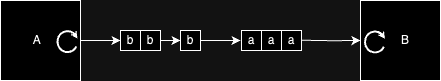

The diagram above was exported from draw.io. Its source (the exported page's mxGraphModel, read from the mxfile embedded in the PNG):
<mxGraphModel dx="2310" dy="719" grid="1" gridSize="10" guides="1" tooltips="1" connect="1" arrows="1" fold="1" page="1" pageScale="1" pageWidth="827" pageHeight="1169" math="0" shadow="0">
  <root>
    <mxCell id="0" />
    <mxCell id="1" parent="0" />
    <mxCell id="MkVeiVEmySy7ejN9M1-Y-1" value="A&amp;nbsp;&amp;nbsp;" style="whiteSpace=wrap;html=1;aspect=fixed;align=center;" vertex="1" parent="1">
      <mxGeometry x="210" y="140" width="80" height="80" as="geometry" />
    </mxCell>
    <mxCell id="MkVeiVEmySy7ejN9M1-Y-2" value="" style="edgeStyle=orthogonalEdgeStyle;rounded=0;orthogonalLoop=1;jettySize=auto;html=1;" edge="1" parent="1" source="MkVeiVEmySy7ejN9M1-Y-1">
      <mxGeometry relative="1" as="geometry">
        <mxPoint x="330" y="180" as="targetPoint" />
      </mxGeometry>
    </mxCell>
    <mxCell id="MkVeiVEmySy7ejN9M1-Y-3" value="&amp;nbsp; &amp;nbsp;B" style="whiteSpace=wrap;html=1;aspect=fixed;" vertex="1" parent="1">
      <mxGeometry x="570" y="140" width="80" height="80" as="geometry" />
    </mxCell>
    <mxCell id="MkVeiVEmySy7ejN9M1-Y-4" value="" style="edgeStyle=orthogonalEdgeStyle;rounded=0;orthogonalLoop=1;jettySize=auto;html=1;entryX=0;entryY=0.5;entryDx=0;entryDy=0;" edge="1" parent="1" target="MkVeiVEmySy7ejN9M1-Y-3">
      <mxGeometry relative="1" as="geometry">
        <mxPoint x="542.5" y="179.71000000000004" as="targetPoint" />
        <mxPoint x="511" y="179.71000000000004" as="sourcePoint" />
      </mxGeometry>
    </mxCell>
    <mxCell id="MkVeiVEmySy7ejN9M1-Y-5" value="" style="group" connectable="0" vertex="1" parent="1">
      <mxGeometry x="267" y="170.63" width="17" height="18" as="geometry" />
    </mxCell>
    <mxCell id="MkVeiVEmySy7ejN9M1-Y-6" value="" style="verticalLabelPosition=bottom;verticalAlign=top;html=1;shape=mxgraph.basic.arc;strokeColor=default;strokeWidth=2;startAngle=0.32452187225087364;endAngle=0.14594290316530364;direction=east;allowArrows=1;fillColor=default;gradientColor=none;connectable=1;collapsible=0;backgroundOutline=0;movable=1;rotatable=1;comic=0;" vertex="1" parent="MkVeiVEmySy7ejN9M1-Y-5">
      <mxGeometry width="20" height="21" as="geometry" />
    </mxCell>
    <mxCell id="MkVeiVEmySy7ejN9M1-Y-7" value="" style="endArrow=none;html=1;rounded=0;strokeWidth=2;endFill=0;startArrow=classic;startFill=1;endSize=6;startSize=1;" edge="1" parent="MkVeiVEmySy7ejN9M1-Y-5">
      <mxGeometry width="50" height="50" relative="1" as="geometry">
        <mxPoint x="20" y="7.485835694051003" as="sourcePoint" />
        <mxPoint x="18" y="4.511331444759214" as="targetPoint" />
      </mxGeometry>
    </mxCell>
    <mxCell id="MkVeiVEmySy7ejN9M1-Y-8" value="" style="group" connectable="0" vertex="1" parent="1">
      <mxGeometry x="574.5" y="171" width="17" height="18" as="geometry" />
    </mxCell>
    <mxCell id="MkVeiVEmySy7ejN9M1-Y-9" value="" style="verticalLabelPosition=bottom;verticalAlign=top;html=1;shape=mxgraph.basic.arc;strokeColor=default;strokeWidth=2;startAngle=0.32452187225087364;endAngle=0.14594290316530364;direction=east;allowArrows=1;fillColor=default;gradientColor=none;connectable=1;collapsible=0;backgroundOutline=0;movable=1;rotatable=1;comic=0;" vertex="1" parent="MkVeiVEmySy7ejN9M1-Y-8">
      <mxGeometry width="20" height="21" as="geometry" />
    </mxCell>
    <mxCell id="MkVeiVEmySy7ejN9M1-Y-10" value="" style="endArrow=none;html=1;rounded=0;strokeWidth=2;endFill=0;startArrow=classic;startFill=1;endSize=6;startSize=1;" edge="1" parent="MkVeiVEmySy7ejN9M1-Y-8">
      <mxGeometry width="50" height="50" relative="1" as="geometry">
        <mxPoint x="20" y="7.485835694051003" as="sourcePoint" />
        <mxPoint x="18" y="4.511331444759214" as="targetPoint" />
      </mxGeometry>
    </mxCell>
    <mxCell id="MkVeiVEmySy7ejN9M1-Y-11" value="" style="group" connectable="0" vertex="1" parent="1">
      <mxGeometry x="451" y="170" width="60" height="20" as="geometry" />
    </mxCell>
    <mxCell id="MkVeiVEmySy7ejN9M1-Y-12" value="a" style="whiteSpace=wrap;html=1;aspect=fixed;" vertex="1" parent="MkVeiVEmySy7ejN9M1-Y-11">
      <mxGeometry width="20" height="20" as="geometry" />
    </mxCell>
    <mxCell id="MkVeiVEmySy7ejN9M1-Y-13" value="a" style="whiteSpace=wrap;html=1;aspect=fixed;" vertex="1" parent="MkVeiVEmySy7ejN9M1-Y-11">
      <mxGeometry x="20" width="20" height="20" as="geometry" />
    </mxCell>
    <mxCell id="MkVeiVEmySy7ejN9M1-Y-14" value="a" style="whiteSpace=wrap;html=1;aspect=fixed;" vertex="1" parent="MkVeiVEmySy7ejN9M1-Y-11">
      <mxGeometry x="40" width="20" height="20" as="geometry" />
    </mxCell>
    <mxCell id="MkVeiVEmySy7ejN9M1-Y-15" value="" style="group" connectable="0" vertex="1" parent="1">
      <mxGeometry x="330" y="170" width="40" height="20" as="geometry" />
    </mxCell>
    <mxCell id="MkVeiVEmySy7ejN9M1-Y-16" value="b" style="whiteSpace=wrap;html=1;aspect=fixed;" vertex="1" parent="MkVeiVEmySy7ejN9M1-Y-15">
      <mxGeometry width="20" height="20" as="geometry" />
    </mxCell>
    <mxCell id="MkVeiVEmySy7ejN9M1-Y-17" value="b" style="whiteSpace=wrap;html=1;aspect=fixed;" vertex="1" parent="MkVeiVEmySy7ejN9M1-Y-15">
      <mxGeometry x="20" width="20" height="20" as="geometry" />
    </mxCell>
    <mxCell id="MkVeiVEmySy7ejN9M1-Y-18" value="" style="edgeStyle=orthogonalEdgeStyle;rounded=0;orthogonalLoop=1;jettySize=auto;html=1;" edge="1" parent="1" source="MkVeiVEmySy7ejN9M1-Y-19">
      <mxGeometry relative="1" as="geometry">
        <mxPoint x="450" y="180" as="targetPoint" />
      </mxGeometry>
    </mxCell>
    <mxCell id="MkVeiVEmySy7ejN9M1-Y-19" value="b" style="whiteSpace=wrap;html=1;aspect=fixed;" vertex="1" parent="1">
      <mxGeometry x="390" y="170" width="20" height="20" as="geometry" />
    </mxCell>
    <mxCell id="MkVeiVEmySy7ejN9M1-Y-20" value="" style="edgeStyle=orthogonalEdgeStyle;rounded=0;orthogonalLoop=1;jettySize=auto;html=1;" edge="1" parent="1" source="MkVeiVEmySy7ejN9M1-Y-17">
      <mxGeometry relative="1" as="geometry">
        <mxPoint x="390" y="180" as="targetPoint" />
      </mxGeometry>
    </mxCell>
  </root>
</mxGraphModel>